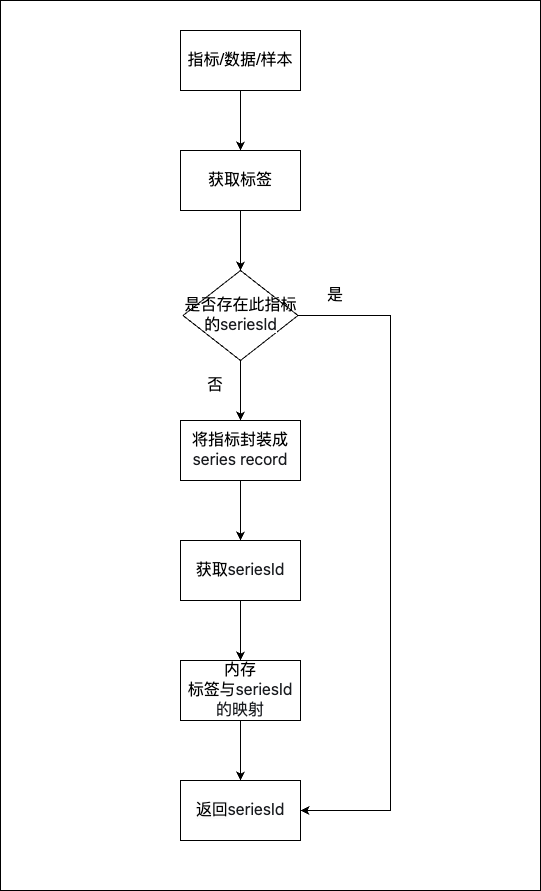

The diagram above was exported from draw.io. Its source (the exported page's mxGraphModel, read from the mxfile embedded in the PNG):
<mxGraphModel dx="1434" dy="769" grid="1" gridSize="10" guides="1" tooltips="1" connect="1" arrows="1" fold="1" page="1" pageScale="1" pageWidth="827" pageHeight="1169" math="0" shadow="0">
  <root>
    <mxCell id="WIyWlLk6GJQsqaUBKTNV-0" />
    <mxCell id="WIyWlLk6GJQsqaUBKTNV-1" parent="WIyWlLk6GJQsqaUBKTNV-0" />
    <mxCell id="gcrT6u6a9H3XIiLjpDzy-18" value="" style="rounded=0;whiteSpace=wrap;html=1;" vertex="1" parent="WIyWlLk6GJQsqaUBKTNV-1">
      <mxGeometry x="150" y="140" width="540" height="890" as="geometry" />
    </mxCell>
    <mxCell id="gcrT6u6a9H3XIiLjpDzy-2" style="edgeStyle=orthogonalEdgeStyle;rounded=0;orthogonalLoop=1;jettySize=auto;html=1;exitX=0.5;exitY=1;exitDx=0;exitDy=0;entryX=0.5;entryY=0;entryDx=0;entryDy=0;" edge="1" parent="WIyWlLk6GJQsqaUBKTNV-1" source="gcrT6u6a9H3XIiLjpDzy-0" target="gcrT6u6a9H3XIiLjpDzy-1">
      <mxGeometry relative="1" as="geometry" />
    </mxCell>
    <mxCell id="gcrT6u6a9H3XIiLjpDzy-0" value="&lt;font style=&quot;font-size: 16px;&quot;&gt;指标/数据/样本&lt;/font&gt;" style="rounded=0;whiteSpace=wrap;html=1;" vertex="1" parent="WIyWlLk6GJQsqaUBKTNV-1">
      <mxGeometry x="330" y="170" width="120" height="60" as="geometry" />
    </mxCell>
    <mxCell id="gcrT6u6a9H3XIiLjpDzy-4" style="edgeStyle=orthogonalEdgeStyle;rounded=0;orthogonalLoop=1;jettySize=auto;html=1;exitX=0.5;exitY=1;exitDx=0;exitDy=0;entryX=0.5;entryY=0;entryDx=0;entryDy=0;" edge="1" parent="WIyWlLk6GJQsqaUBKTNV-1" source="gcrT6u6a9H3XIiLjpDzy-1" target="gcrT6u6a9H3XIiLjpDzy-3">
      <mxGeometry relative="1" as="geometry" />
    </mxCell>
    <mxCell id="gcrT6u6a9H3XIiLjpDzy-1" value="&lt;font style=&quot;font-size: 16px;&quot;&gt;获取标签&lt;/font&gt;" style="rounded=0;whiteSpace=wrap;html=1;" vertex="1" parent="WIyWlLk6GJQsqaUBKTNV-1">
      <mxGeometry x="330" y="290" width="120" height="60" as="geometry" />
    </mxCell>
    <mxCell id="gcrT6u6a9H3XIiLjpDzy-8" style="edgeStyle=orthogonalEdgeStyle;rounded=0;orthogonalLoop=1;jettySize=auto;html=1;exitX=0.5;exitY=1;exitDx=0;exitDy=0;entryX=0.5;entryY=0;entryDx=0;entryDy=0;" edge="1" parent="WIyWlLk6GJQsqaUBKTNV-1" source="gcrT6u6a9H3XIiLjpDzy-3" target="gcrT6u6a9H3XIiLjpDzy-7">
      <mxGeometry relative="1" as="geometry" />
    </mxCell>
    <mxCell id="gcrT6u6a9H3XIiLjpDzy-15" style="edgeStyle=orthogonalEdgeStyle;rounded=0;orthogonalLoop=1;jettySize=auto;html=1;exitX=1;exitY=0.5;exitDx=0;exitDy=0;entryX=1;entryY=0.5;entryDx=0;entryDy=0;" edge="1" parent="WIyWlLk6GJQsqaUBKTNV-1" source="gcrT6u6a9H3XIiLjpDzy-3" target="gcrT6u6a9H3XIiLjpDzy-6">
      <mxGeometry relative="1" as="geometry">
        <Array as="points">
          <mxPoint x="540" y="455" />
          <mxPoint x="540" y="950" />
        </Array>
      </mxGeometry>
    </mxCell>
    <mxCell id="gcrT6u6a9H3XIiLjpDzy-3" value="&lt;font style=&quot;font-size: 16px;&quot;&gt;是否存在此指标的&lt;span style=&quot;color: rgb(25, 27, 31); font-family: -apple-system, &amp;quot;system-ui&amp;quot;, &amp;quot;Helvetica Neue&amp;quot;, &amp;quot;PingFang SC&amp;quot;, &amp;quot;Microsoft YaHei&amp;quot;, &amp;quot;Source Han Sans SC&amp;quot;, &amp;quot;Noto Sans CJK SC&amp;quot;, &amp;quot;WenQuanYi Micro Hei&amp;quot;, sans-serif; text-align: start; background-color: rgb(255, 255, 255);&quot;&gt;seriesId&lt;/span&gt;&lt;/font&gt;" style="rhombus;whiteSpace=wrap;html=1;" vertex="1" parent="WIyWlLk6GJQsqaUBKTNV-1">
      <mxGeometry x="332.5" y="410" width="115" height="90" as="geometry" />
    </mxCell>
    <mxCell id="gcrT6u6a9H3XIiLjpDzy-6" value="&lt;div style=&quot;text-align: center;&quot;&gt;&lt;span style=&quot;text-align: start; font-size: 16px; background-color: rgb(251, 251, 251);&quot;&gt;返回&lt;/span&gt;&lt;span style=&quot;background-color: rgb(255, 255, 255); color: rgb(25, 27, 31); font-family: -apple-system, &amp;quot;system-ui&amp;quot;, &amp;quot;Helvetica Neue&amp;quot;, &amp;quot;PingFang SC&amp;quot;, &amp;quot;Microsoft YaHei&amp;quot;, &amp;quot;Source Han Sans SC&amp;quot;, &amp;quot;Noto Sans CJK SC&amp;quot;, &amp;quot;WenQuanYi Micro Hei&amp;quot;, sans-serif; text-align: start; font-size: 16px;&quot;&gt;seriesId&lt;/span&gt;&lt;/div&gt;" style="rounded=0;whiteSpace=wrap;html=1;" vertex="1" parent="WIyWlLk6GJQsqaUBKTNV-1">
      <mxGeometry x="330" y="920" width="120" height="60" as="geometry" />
    </mxCell>
    <mxCell id="gcrT6u6a9H3XIiLjpDzy-11" style="edgeStyle=orthogonalEdgeStyle;rounded=0;orthogonalLoop=1;jettySize=auto;html=1;exitX=0.5;exitY=1;exitDx=0;exitDy=0;entryX=0.5;entryY=0;entryDx=0;entryDy=0;" edge="1" parent="WIyWlLk6GJQsqaUBKTNV-1" source="gcrT6u6a9H3XIiLjpDzy-7" target="gcrT6u6a9H3XIiLjpDzy-10">
      <mxGeometry relative="1" as="geometry" />
    </mxCell>
    <mxCell id="gcrT6u6a9H3XIiLjpDzy-7" value="&lt;font style=&quot;font-size: 16px;&quot;&gt;将指标封装成&lt;/font&gt;&lt;div style=&quot;font-size: 16px;&quot;&gt;&lt;span style=&quot;color: rgb(25, 27, 31); font-family: -apple-system, &amp;quot;system-ui&amp;quot;, &amp;quot;Helvetica Neue&amp;quot;, &amp;quot;PingFang SC&amp;quot;, &amp;quot;Microsoft YaHei&amp;quot;, &amp;quot;Source Han Sans SC&amp;quot;, &amp;quot;Noto Sans CJK SC&amp;quot;, &amp;quot;WenQuanYi Micro Hei&amp;quot;, sans-serif; text-align: start; background-color: rgb(255, 255, 255);&quot;&gt;&lt;font style=&quot;font-size: 16px;&quot;&gt;series record&lt;/font&gt;&lt;/span&gt;&lt;/div&gt;" style="rounded=0;whiteSpace=wrap;html=1;" vertex="1" parent="WIyWlLk6GJQsqaUBKTNV-1">
      <mxGeometry x="330" y="560" width="120" height="60" as="geometry" />
    </mxCell>
    <mxCell id="gcrT6u6a9H3XIiLjpDzy-13" style="edgeStyle=orthogonalEdgeStyle;rounded=0;orthogonalLoop=1;jettySize=auto;html=1;exitX=0.5;exitY=1;exitDx=0;exitDy=0;entryX=0.5;entryY=0;entryDx=0;entryDy=0;" edge="1" parent="WIyWlLk6GJQsqaUBKTNV-1" source="gcrT6u6a9H3XIiLjpDzy-10" target="gcrT6u6a9H3XIiLjpDzy-12">
      <mxGeometry relative="1" as="geometry" />
    </mxCell>
    <mxCell id="gcrT6u6a9H3XIiLjpDzy-10" value="&lt;font style=&quot;font-size: 16px;&quot;&gt;获取&lt;span style=&quot;color: rgb(25, 27, 31); font-family: -apple-system, &amp;quot;system-ui&amp;quot;, &amp;quot;Helvetica Neue&amp;quot;, &amp;quot;PingFang SC&amp;quot;, &amp;quot;Microsoft YaHei&amp;quot;, &amp;quot;Source Han Sans SC&amp;quot;, &amp;quot;Noto Sans CJK SC&amp;quot;, &amp;quot;WenQuanYi Micro Hei&amp;quot;, sans-serif; text-align: start; background-color: rgb(255, 255, 255);&quot;&gt;seriesId&lt;/span&gt;&lt;/font&gt;" style="rounded=0;whiteSpace=wrap;html=1;" vertex="1" parent="WIyWlLk6GJQsqaUBKTNV-1">
      <mxGeometry x="330" y="680" width="120" height="60" as="geometry" />
    </mxCell>
    <mxCell id="gcrT6u6a9H3XIiLjpDzy-14" style="edgeStyle=orthogonalEdgeStyle;rounded=0;orthogonalLoop=1;jettySize=auto;html=1;exitX=0.5;exitY=1;exitDx=0;exitDy=0;entryX=0.5;entryY=0;entryDx=0;entryDy=0;" edge="1" parent="WIyWlLk6GJQsqaUBKTNV-1" source="gcrT6u6a9H3XIiLjpDzy-12" target="gcrT6u6a9H3XIiLjpDzy-6">
      <mxGeometry relative="1" as="geometry" />
    </mxCell>
    <mxCell id="gcrT6u6a9H3XIiLjpDzy-12" value="&lt;font style=&quot;font-size: 16px;&quot;&gt;内存&lt;/font&gt;&lt;div style=&quot;font-size: 16px;&quot;&gt;&lt;font style=&quot;font-size: 16px;&quot;&gt;标签与&lt;span style=&quot;color: rgb(25, 27, 31); font-family: -apple-system, &amp;quot;system-ui&amp;quot;, &amp;quot;Helvetica Neue&amp;quot;, &amp;quot;PingFang SC&amp;quot;, &amp;quot;Microsoft YaHei&amp;quot;, &amp;quot;Source Han Sans SC&amp;quot;, &amp;quot;Noto Sans CJK SC&amp;quot;, &amp;quot;WenQuanYi Micro Hei&amp;quot;, sans-serif; text-align: start; background-color: rgb(255, 255, 255);&quot;&gt;seriesId的映射&lt;/span&gt;&lt;/font&gt;&lt;/div&gt;" style="rounded=0;whiteSpace=wrap;html=1;" vertex="1" parent="WIyWlLk6GJQsqaUBKTNV-1">
      <mxGeometry x="330" y="800" width="120" height="60" as="geometry" />
    </mxCell>
    <mxCell id="gcrT6u6a9H3XIiLjpDzy-16" value="&lt;font style=&quot;font-size: 16px;&quot;&gt;否&lt;/font&gt;" style="text;html=1;align=center;verticalAlign=middle;whiteSpace=wrap;rounded=0;" vertex="1" parent="WIyWlLk6GJQsqaUBKTNV-1">
      <mxGeometry x="320" y="500" width="90" height="50" as="geometry" />
    </mxCell>
    <mxCell id="gcrT6u6a9H3XIiLjpDzy-17" value="&lt;span style=&quot;font-size: 16px;&quot;&gt;是&lt;/span&gt;" style="text;html=1;align=center;verticalAlign=middle;whiteSpace=wrap;rounded=0;" vertex="1" parent="WIyWlLk6GJQsqaUBKTNV-1">
      <mxGeometry x="440" y="410" width="90" height="50" as="geometry" />
    </mxCell>
  </root>
</mxGraphModel>